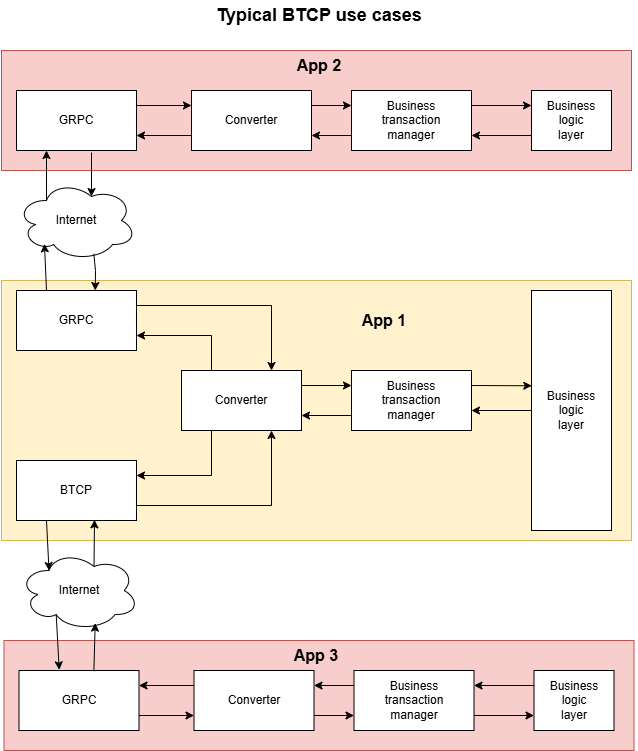

The diagram above was exported from draw.io. Its source (the exported page's mxGraphModel, read from the mxfile embedded in the PNG):
<mxGraphModel dx="1213" dy="828" grid="1" gridSize="10" guides="1" tooltips="1" connect="1" arrows="1" fold="1" page="1" pageScale="1" pageWidth="827" pageHeight="1169" math="0" shadow="0">
  <root>
    <mxCell id="0" />
    <mxCell id="1" parent="0" />
    <mxCell id="wzBxMHNovTIgG9VgHmVg-51" value="" style="rounded=0;whiteSpace=wrap;html=1;fillColor=#f8cecc;strokeColor=#b85450;" parent="1" vertex="1">
      <mxGeometry x="352.5" y="680" width="630" height="110" as="geometry" />
    </mxCell>
    <mxCell id="wzBxMHNovTIgG9VgHmVg-50" value="" style="rounded=0;whiteSpace=wrap;html=1;fillColor=#f8cecc;strokeColor=#b85450;" parent="1" vertex="1">
      <mxGeometry x="350" y="90" width="630" height="120" as="geometry" />
    </mxCell>
    <mxCell id="wzBxMHNovTIgG9VgHmVg-22" value="" style="rounded=0;whiteSpace=wrap;html=1;fillColor=#fff2cc;strokeColor=#d6b656;" parent="1" vertex="1">
      <mxGeometry x="350" y="320" width="630" height="260" as="geometry" />
    </mxCell>
    <mxCell id="wzBxMHNovTIgG9VgHmVg-1" value="Typical BTCP use cases" style="text;html=1;align=center;verticalAlign=middle;whiteSpace=wrap;rounded=0;fontSize=18;fontStyle=1" parent="1" vertex="1">
      <mxGeometry x="348.75" y="40" width="637.5" height="30" as="geometry" />
    </mxCell>
    <mxCell id="wzBxMHNovTIgG9VgHmVg-2" value="Business&lt;div&gt;transaction&lt;/div&gt;&lt;div&gt;manager&lt;/div&gt;" style="rounded=0;whiteSpace=wrap;html=1;" parent="1" vertex="1">
      <mxGeometry x="700" y="410" width="120" height="60" as="geometry" />
    </mxCell>
    <mxCell id="wzBxMHNovTIgG9VgHmVg-3" value="Business&lt;div&gt;logic&lt;/div&gt;&lt;div&gt;layer&lt;/div&gt;" style="rounded=0;whiteSpace=wrap;html=1;" parent="1" vertex="1">
      <mxGeometry x="880" y="330" width="80" height="240" as="geometry" />
    </mxCell>
    <mxCell id="wzBxMHNovTIgG9VgHmVg-4" value="" style="endArrow=classic;html=1;rounded=0;exitX=1;exitY=0.25;exitDx=0;exitDy=0;entryX=0.004;entryY=0.397;entryDx=0;entryDy=0;entryPerimeter=0;" parent="1" source="wzBxMHNovTIgG9VgHmVg-2" target="wzBxMHNovTIgG9VgHmVg-3" edge="1">
      <mxGeometry width="50" height="50" relative="1" as="geometry">
        <mxPoint x="670" y="460" as="sourcePoint" />
        <mxPoint x="880" y="423" as="targetPoint" />
      </mxGeometry>
    </mxCell>
    <mxCell id="wzBxMHNovTIgG9VgHmVg-5" value="" style="endArrow=classic;html=1;rounded=0;exitX=0;exitY=0.5;exitDx=0;exitDy=0;" parent="1" edge="1">
      <mxGeometry width="50" height="50" relative="1" as="geometry">
        <mxPoint x="880" y="450" as="sourcePoint" />
        <mxPoint x="820" y="450" as="targetPoint" />
      </mxGeometry>
    </mxCell>
    <mxCell id="wzBxMHNovTIgG9VgHmVg-6" value="Converter" style="rounded=0;whiteSpace=wrap;html=1;" parent="1" vertex="1">
      <mxGeometry x="530" y="410" width="120" height="60" as="geometry" />
    </mxCell>
    <mxCell id="wzBxMHNovTIgG9VgHmVg-7" value="" style="endArrow=classic;html=1;rounded=0;exitX=1;exitY=0.25;exitDx=0;exitDy=0;entryX=0;entryY=0.25;entryDx=0;entryDy=0;" parent="1" source="wzBxMHNovTIgG9VgHmVg-6" target="wzBxMHNovTIgG9VgHmVg-2" edge="1">
      <mxGeometry width="50" height="50" relative="1" as="geometry">
        <mxPoint x="670" y="460" as="sourcePoint" />
        <mxPoint x="720" y="410" as="targetPoint" />
      </mxGeometry>
    </mxCell>
    <mxCell id="wzBxMHNovTIgG9VgHmVg-8" value="" style="endArrow=classic;html=1;rounded=0;exitX=0;exitY=0.75;exitDx=0;exitDy=0;entryX=1;entryY=0.75;entryDx=0;entryDy=0;" parent="1" source="wzBxMHNovTIgG9VgHmVg-2" target="wzBxMHNovTIgG9VgHmVg-6" edge="1">
      <mxGeometry width="50" height="50" relative="1" as="geometry">
        <mxPoint x="670" y="460" as="sourcePoint" />
        <mxPoint x="720" y="410" as="targetPoint" />
      </mxGeometry>
    </mxCell>
    <mxCell id="wzBxMHNovTIgG9VgHmVg-10" value="GRPC" style="rounded=0;whiteSpace=wrap;html=1;" parent="1" vertex="1">
      <mxGeometry x="365" y="330" width="120" height="60" as="geometry" />
    </mxCell>
    <mxCell id="wzBxMHNovTIgG9VgHmVg-11" value="" style="endArrow=classic;html=1;rounded=0;exitX=1;exitY=0.25;exitDx=0;exitDy=0;entryX=0.75;entryY=0;entryDx=0;entryDy=0;" parent="1" source="wzBxMHNovTIgG9VgHmVg-10" target="wzBxMHNovTIgG9VgHmVg-6" edge="1">
      <mxGeometry width="50" height="50" relative="1" as="geometry">
        <mxPoint x="390" y="450" as="sourcePoint" />
        <mxPoint x="440" y="400" as="targetPoint" />
        <Array as="points">
          <mxPoint x="620" y="345" />
        </Array>
      </mxGeometry>
    </mxCell>
    <mxCell id="wzBxMHNovTIgG9VgHmVg-12" value="" style="endArrow=classic;html=1;rounded=0;entryX=1;entryY=0.75;entryDx=0;entryDy=0;exitX=0.25;exitY=0;exitDx=0;exitDy=0;" parent="1" source="wzBxMHNovTIgG9VgHmVg-6" target="wzBxMHNovTIgG9VgHmVg-10" edge="1">
      <mxGeometry width="50" height="50" relative="1" as="geometry">
        <mxPoint x="390" y="450" as="sourcePoint" />
        <mxPoint x="440" y="400" as="targetPoint" />
        <Array as="points">
          <mxPoint x="560" y="375" />
        </Array>
      </mxGeometry>
    </mxCell>
    <mxCell id="wzBxMHNovTIgG9VgHmVg-13" value="BTCP" style="rounded=0;whiteSpace=wrap;html=1;" parent="1" vertex="1">
      <mxGeometry x="365" y="500" width="120" height="60" as="geometry" />
    </mxCell>
    <mxCell id="wzBxMHNovTIgG9VgHmVg-16" value="" style="endArrow=classic;html=1;rounded=0;exitX=1;exitY=0.75;exitDx=0;exitDy=0;entryX=0.75;entryY=1;entryDx=0;entryDy=0;" parent="1" source="wzBxMHNovTIgG9VgHmVg-13" target="wzBxMHNovTIgG9VgHmVg-6" edge="1">
      <mxGeometry width="50" height="50" relative="1" as="geometry">
        <mxPoint x="390" y="450" as="sourcePoint" />
        <mxPoint x="440" y="400" as="targetPoint" />
        <Array as="points">
          <mxPoint x="620" y="545" />
        </Array>
      </mxGeometry>
    </mxCell>
    <mxCell id="wzBxMHNovTIgG9VgHmVg-18" value="Internet" style="ellipse;shape=cloud;whiteSpace=wrap;html=1;" parent="1" vertex="1">
      <mxGeometry x="365" y="220" width="120" height="80" as="geometry" />
    </mxCell>
    <mxCell id="wzBxMHNovTIgG9VgHmVg-21" value="Internet" style="ellipse;shape=cloud;whiteSpace=wrap;html=1;" parent="1" vertex="1">
      <mxGeometry x="367.5" y="590" width="120" height="80" as="geometry" />
    </mxCell>
    <mxCell id="wzBxMHNovTIgG9VgHmVg-23" value="GRPC" style="rounded=0;whiteSpace=wrap;html=1;" parent="1" vertex="1">
      <mxGeometry x="365" y="130" width="120" height="60" as="geometry" />
    </mxCell>
    <mxCell id="wzBxMHNovTIgG9VgHmVg-24" value="Business&lt;div&gt;transaction&lt;/div&gt;&lt;div&gt;manager&lt;/div&gt;" style="rounded=0;whiteSpace=wrap;html=1;" parent="1" vertex="1">
      <mxGeometry x="700" y="130" width="120" height="60" as="geometry" />
    </mxCell>
    <mxCell id="wzBxMHNovTIgG9VgHmVg-25" value="Business&lt;div&gt;logic&lt;/div&gt;&lt;div&gt;layer&lt;/div&gt;" style="rounded=0;whiteSpace=wrap;html=1;" parent="1" vertex="1">
      <mxGeometry x="880" y="130" width="80" height="60" as="geometry" />
    </mxCell>
    <mxCell id="wzBxMHNovTIgG9VgHmVg-26" value="" style="endArrow=classic;html=1;rounded=0;exitX=1;exitY=0.25;exitDx=0;exitDy=0;entryX=0;entryY=0.25;entryDx=0;entryDy=0;" parent="1" source="wzBxMHNovTIgG9VgHmVg-23" target="wzBxMHNovTIgG9VgHmVg-28" edge="1">
      <mxGeometry width="50" height="50" relative="1" as="geometry">
        <mxPoint x="390" y="450" as="sourcePoint" />
        <mxPoint x="440" y="400" as="targetPoint" />
      </mxGeometry>
    </mxCell>
    <mxCell id="wzBxMHNovTIgG9VgHmVg-27" value="" style="endArrow=classic;html=1;rounded=0;exitX=1;exitY=0.25;exitDx=0;exitDy=0;entryX=0;entryY=0.25;entryDx=0;entryDy=0;" parent="1" source="wzBxMHNovTIgG9VgHmVg-24" target="wzBxMHNovTIgG9VgHmVg-25" edge="1">
      <mxGeometry width="50" height="50" relative="1" as="geometry">
        <mxPoint x="390" y="450" as="sourcePoint" />
        <mxPoint x="440" y="400" as="targetPoint" />
      </mxGeometry>
    </mxCell>
    <mxCell id="wzBxMHNovTIgG9VgHmVg-28" value="Converter" style="rounded=0;whiteSpace=wrap;html=1;" parent="1" vertex="1">
      <mxGeometry x="540" y="130" width="120" height="60" as="geometry" />
    </mxCell>
    <mxCell id="wzBxMHNovTIgG9VgHmVg-30" value="" style="endArrow=classic;html=1;rounded=0;exitX=1;exitY=0.25;exitDx=0;exitDy=0;entryX=0;entryY=0.25;entryDx=0;entryDy=0;" parent="1" source="wzBxMHNovTIgG9VgHmVg-28" target="wzBxMHNovTIgG9VgHmVg-24" edge="1">
      <mxGeometry width="50" height="50" relative="1" as="geometry">
        <mxPoint x="390" y="150" as="sourcePoint" />
        <mxPoint x="440" y="100" as="targetPoint" />
      </mxGeometry>
    </mxCell>
    <mxCell id="wzBxMHNovTIgG9VgHmVg-31" value="" style="endArrow=classic;html=1;rounded=0;exitX=0;exitY=0.75;exitDx=0;exitDy=0;entryX=1;entryY=0.75;entryDx=0;entryDy=0;" parent="1" source="wzBxMHNovTIgG9VgHmVg-25" target="wzBxMHNovTIgG9VgHmVg-24" edge="1">
      <mxGeometry width="50" height="50" relative="1" as="geometry">
        <mxPoint x="390" y="150" as="sourcePoint" />
        <mxPoint x="440" y="100" as="targetPoint" />
      </mxGeometry>
    </mxCell>
    <mxCell id="wzBxMHNovTIgG9VgHmVg-32" value="GRPC" style="rounded=0;whiteSpace=wrap;html=1;" parent="1" vertex="1">
      <mxGeometry x="367.5" y="710" width="120" height="60" as="geometry" />
    </mxCell>
    <mxCell id="wzBxMHNovTIgG9VgHmVg-33" value="Business&lt;div&gt;transaction&lt;/div&gt;&lt;div&gt;manager&lt;/div&gt;" style="rounded=0;whiteSpace=wrap;html=1;" parent="1" vertex="1">
      <mxGeometry x="702.5" y="710" width="120" height="60" as="geometry" />
    </mxCell>
    <mxCell id="wzBxMHNovTIgG9VgHmVg-34" value="Business&lt;div&gt;logic&lt;/div&gt;&lt;div&gt;layer&lt;/div&gt;" style="rounded=0;whiteSpace=wrap;html=1;" parent="1" vertex="1">
      <mxGeometry x="882.5" y="710" width="80" height="60" as="geometry" />
    </mxCell>
    <mxCell id="wzBxMHNovTIgG9VgHmVg-35" value="" style="endArrow=classic;html=1;rounded=0;exitX=1;exitY=0.75;exitDx=0;exitDy=0;entryX=0;entryY=0.75;entryDx=0;entryDy=0;" parent="1" source="wzBxMHNovTIgG9VgHmVg-32" target="wzBxMHNovTIgG9VgHmVg-37" edge="1">
      <mxGeometry width="50" height="50" relative="1" as="geometry">
        <mxPoint x="392.5" y="1030" as="sourcePoint" />
        <mxPoint x="442.5" y="980" as="targetPoint" />
      </mxGeometry>
    </mxCell>
    <mxCell id="wzBxMHNovTIgG9VgHmVg-36" value="" style="endArrow=classic;html=1;rounded=0;exitX=1;exitY=0.75;exitDx=0;exitDy=0;entryX=0;entryY=0.75;entryDx=0;entryDy=0;" parent="1" source="wzBxMHNovTIgG9VgHmVg-33" target="wzBxMHNovTIgG9VgHmVg-34" edge="1">
      <mxGeometry width="50" height="50" relative="1" as="geometry">
        <mxPoint x="392.5" y="1030" as="sourcePoint" />
        <mxPoint x="442.5" y="980" as="targetPoint" />
      </mxGeometry>
    </mxCell>
    <mxCell id="wzBxMHNovTIgG9VgHmVg-37" value="Converter" style="rounded=0;whiteSpace=wrap;html=1;" parent="1" vertex="1">
      <mxGeometry x="542.5" y="710" width="120" height="60" as="geometry" />
    </mxCell>
    <mxCell id="wzBxMHNovTIgG9VgHmVg-38" value="" style="endArrow=classic;html=1;rounded=0;exitX=1;exitY=0.75;exitDx=0;exitDy=0;entryX=0;entryY=0.75;entryDx=0;entryDy=0;" parent="1" source="wzBxMHNovTIgG9VgHmVg-37" target="wzBxMHNovTIgG9VgHmVg-33" edge="1">
      <mxGeometry width="50" height="50" relative="1" as="geometry">
        <mxPoint x="392.5" y="730" as="sourcePoint" />
        <mxPoint x="442.5" y="680" as="targetPoint" />
      </mxGeometry>
    </mxCell>
    <mxCell id="wzBxMHNovTIgG9VgHmVg-39" value="" style="endArrow=classic;html=1;rounded=0;exitX=0;exitY=0.25;exitDx=0;exitDy=0;entryX=1;entryY=0.25;entryDx=0;entryDy=0;" parent="1" source="wzBxMHNovTIgG9VgHmVg-34" target="wzBxMHNovTIgG9VgHmVg-33" edge="1">
      <mxGeometry width="50" height="50" relative="1" as="geometry">
        <mxPoint x="880" y="730" as="sourcePoint" />
        <mxPoint x="820" y="730" as="targetPoint" />
      </mxGeometry>
    </mxCell>
    <mxCell id="wzBxMHNovTIgG9VgHmVg-40" value="" style="endArrow=classic;html=1;rounded=0;exitX=0;exitY=0.25;exitDx=0;exitDy=0;entryX=1;entryY=0.25;entryDx=0;entryDy=0;" parent="1" source="wzBxMHNovTIgG9VgHmVg-33" target="wzBxMHNovTIgG9VgHmVg-37" edge="1">
      <mxGeometry width="50" height="50" relative="1" as="geometry">
        <mxPoint x="870" y="460" as="sourcePoint" />
        <mxPoint x="920" y="410" as="targetPoint" />
      </mxGeometry>
    </mxCell>
    <mxCell id="wzBxMHNovTIgG9VgHmVg-41" value="" style="endArrow=classic;html=1;rounded=0;exitX=0;exitY=0.25;exitDx=0;exitDy=0;entryX=1;entryY=0.25;entryDx=0;entryDy=0;" parent="1" source="wzBxMHNovTIgG9VgHmVg-37" target="wzBxMHNovTIgG9VgHmVg-32" edge="1">
      <mxGeometry width="50" height="50" relative="1" as="geometry">
        <mxPoint x="870" y="460" as="sourcePoint" />
        <mxPoint x="920" y="410" as="targetPoint" />
      </mxGeometry>
    </mxCell>
    <mxCell id="wzBxMHNovTIgG9VgHmVg-42" value="" style="endArrow=classic;html=1;rounded=0;exitX=0;exitY=0.75;exitDx=0;exitDy=0;entryX=1;entryY=0.75;entryDx=0;entryDy=0;" parent="1" source="wzBxMHNovTIgG9VgHmVg-24" target="wzBxMHNovTIgG9VgHmVg-28" edge="1">
      <mxGeometry width="50" height="50" relative="1" as="geometry">
        <mxPoint x="777" y="290" as="sourcePoint" />
        <mxPoint x="827" y="240" as="targetPoint" />
      </mxGeometry>
    </mxCell>
    <mxCell id="wzBxMHNovTIgG9VgHmVg-44" value="" style="endArrow=classic;html=1;rounded=0;exitX=0;exitY=0.75;exitDx=0;exitDy=0;entryX=1;entryY=0.75;entryDx=0;entryDy=0;" parent="1" source="wzBxMHNovTIgG9VgHmVg-28" target="wzBxMHNovTIgG9VgHmVg-23" edge="1">
      <mxGeometry width="50" height="50" relative="1" as="geometry">
        <mxPoint x="577.5" y="275" as="sourcePoint" />
        <mxPoint x="627.5" y="225" as="targetPoint" />
      </mxGeometry>
    </mxCell>
    <mxCell id="wzBxMHNovTIgG9VgHmVg-45" value="" style="endArrow=classic;html=1;rounded=0;entryX=0.625;entryY=0.2;entryDx=0;entryDy=0;entryPerimeter=0;" parent="1" target="wzBxMHNovTIgG9VgHmVg-18" edge="1">
      <mxGeometry width="50" height="50" relative="1" as="geometry">
        <mxPoint x="440" y="192" as="sourcePoint" />
        <mxPoint x="625" y="240" as="targetPoint" />
      </mxGeometry>
    </mxCell>
    <mxCell id="wzBxMHNovTIgG9VgHmVg-46" value="" style="endArrow=classic;html=1;rounded=0;exitX=0.25;exitY=0.25;exitDx=0;exitDy=0;exitPerimeter=0;entryX=0.25;entryY=1;entryDx=0;entryDy=0;" parent="1" source="wzBxMHNovTIgG9VgHmVg-18" target="wzBxMHNovTIgG9VgHmVg-23" edge="1">
      <mxGeometry width="50" height="50" relative="1" as="geometry">
        <mxPoint x="575" y="280" as="sourcePoint" />
        <mxPoint x="625" y="230" as="targetPoint" />
      </mxGeometry>
    </mxCell>
    <mxCell id="wzBxMHNovTIgG9VgHmVg-47" value="" style="endArrow=classic;html=1;rounded=0;entryX=0.233;entryY=0.792;entryDx=0;entryDy=0;entryPerimeter=0;exitX=0.25;exitY=0;exitDx=0;exitDy=0;" parent="1" source="wzBxMHNovTIgG9VgHmVg-10" target="wzBxMHNovTIgG9VgHmVg-18" edge="1">
      <mxGeometry width="50" height="50" relative="1" as="geometry">
        <mxPoint x="393" y="320" as="sourcePoint" />
        <mxPoint x="625" y="240" as="targetPoint" />
        <Array as="points" />
      </mxGeometry>
    </mxCell>
    <mxCell id="wzBxMHNovTIgG9VgHmVg-49" value="" style="endArrow=classic;html=1;rounded=0;exitX=0.644;exitY=0.917;exitDx=0;exitDy=0;exitPerimeter=0;entryX=0.656;entryY=0;entryDx=0;entryDy=0;entryPerimeter=0;" parent="1" source="wzBxMHNovTIgG9VgHmVg-18" target="wzBxMHNovTIgG9VgHmVg-10" edge="1">
      <mxGeometry width="50" height="50" relative="1" as="geometry">
        <mxPoint x="590" y="280" as="sourcePoint" />
        <mxPoint x="640" y="230" as="targetPoint" />
        <Array as="points">
          <mxPoint x="444" y="310" />
        </Array>
      </mxGeometry>
    </mxCell>
    <mxCell id="wzBxMHNovTIgG9VgHmVg-52" value="" style="endArrow=classic;html=1;rounded=0;exitX=0.25;exitY=1;exitDx=0;exitDy=0;entryX=0.25;entryY=0.25;entryDx=0;entryDy=0;entryPerimeter=0;" parent="1" source="wzBxMHNovTIgG9VgHmVg-13" target="wzBxMHNovTIgG9VgHmVg-21" edge="1">
      <mxGeometry width="50" height="50" relative="1" as="geometry">
        <mxPoint x="870" y="460" as="sourcePoint" />
        <mxPoint x="920" y="410" as="targetPoint" />
      </mxGeometry>
    </mxCell>
    <mxCell id="wzBxMHNovTIgG9VgHmVg-53" value="" style="endArrow=classic;html=1;rounded=0;entryX=1;entryY=0.25;entryDx=0;entryDy=0;" parent="1" target="wzBxMHNovTIgG9VgHmVg-13" edge="1">
      <mxGeometry width="50" height="50" relative="1" as="geometry">
        <mxPoint x="560" y="470" as="sourcePoint" />
        <mxPoint x="610" y="420" as="targetPoint" />
        <Array as="points">
          <mxPoint x="560" y="515" />
        </Array>
      </mxGeometry>
    </mxCell>
    <mxCell id="wzBxMHNovTIgG9VgHmVg-54" value="" style="endArrow=classic;html=1;rounded=0;exitX=0.31;exitY=0.8;exitDx=0;exitDy=0;exitPerimeter=0;entryX=0.335;entryY=-0.011;entryDx=0;entryDy=0;entryPerimeter=0;" parent="1" source="wzBxMHNovTIgG9VgHmVg-21" target="wzBxMHNovTIgG9VgHmVg-32" edge="1">
      <mxGeometry width="50" height="50" relative="1" as="geometry">
        <mxPoint x="565" y="655" as="sourcePoint" />
        <mxPoint x="615" y="605" as="targetPoint" />
      </mxGeometry>
    </mxCell>
    <mxCell id="wzBxMHNovTIgG9VgHmVg-55" value="" style="endArrow=classic;html=1;rounded=0;exitX=0.625;exitY=0.2;exitDx=0;exitDy=0;exitPerimeter=0;entryX=0.65;entryY=0.989;entryDx=0;entryDy=0;entryPerimeter=0;" parent="1" source="wzBxMHNovTIgG9VgHmVg-21" target="wzBxMHNovTIgG9VgHmVg-13" edge="1">
      <mxGeometry width="50" height="50" relative="1" as="geometry">
        <mxPoint x="550" y="660" as="sourcePoint" />
        <mxPoint x="600" y="610" as="targetPoint" />
      </mxGeometry>
    </mxCell>
    <mxCell id="wzBxMHNovTIgG9VgHmVg-56" value="" style="endArrow=classic;html=1;rounded=0;entryX=0.635;entryY=0.908;entryDx=0;entryDy=0;entryPerimeter=0;exitX=0.624;exitY=0.011;exitDx=0;exitDy=0;exitPerimeter=0;" parent="1" source="wzBxMHNovTIgG9VgHmVg-32" target="wzBxMHNovTIgG9VgHmVg-21" edge="1">
      <mxGeometry width="50" height="50" relative="1" as="geometry">
        <mxPoint x="440" y="710" as="sourcePoint" />
        <mxPoint x="490" y="660" as="targetPoint" />
      </mxGeometry>
    </mxCell>
    <mxCell id="wzBxMHNovTIgG9VgHmVg-57" value="App 1" style="text;html=1;align=center;verticalAlign=middle;whiteSpace=wrap;rounded=0;fontSize=16;fontStyle=1" parent="1" vertex="1">
      <mxGeometry x="702.5" y="345" width="60" height="30" as="geometry" />
    </mxCell>
    <mxCell id="wzBxMHNovTIgG9VgHmVg-58" value="App 2" style="text;html=1;align=center;verticalAlign=middle;whiteSpace=wrap;rounded=0;fontSize=16;fontStyle=1" parent="1" vertex="1">
      <mxGeometry x="637.5" y="90" width="60" height="30" as="geometry" />
    </mxCell>
    <mxCell id="wzBxMHNovTIgG9VgHmVg-59" value="App 3" style="text;html=1;align=center;verticalAlign=middle;whiteSpace=wrap;rounded=0;fontSize=16;fontStyle=1" parent="1" vertex="1">
      <mxGeometry x="635" y="680" width="60" height="30" as="geometry" />
    </mxCell>
  </root>
</mxGraphModel>